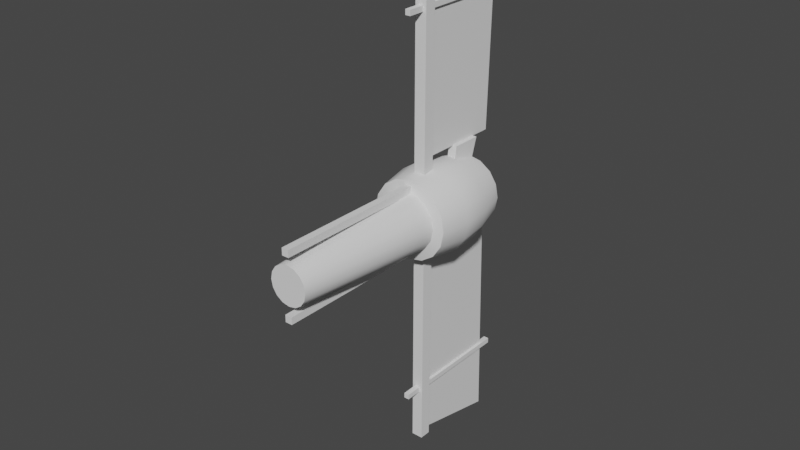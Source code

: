 # Source: dual_tailfin.blend  (saved by Blender 3.3.6; exported with 4.5.12 LTS)
import bpy
from mathutils import Matrix  # noqa: F401  (used for matrix-valued properties, if any)

bpy.ops.wm.read_factory_settings(use_empty=True)
scene = bpy.context.scene
scene.name = 'Scene'

# ---- collections
col_collection = bpy.data.collections.new('Collection'); scene.collection.children.link(col_collection)

# ---- node groups
ng_auto_smooth = bpy.data.node_groups.new('Auto Smooth', 'GeometryNodeTree')
_s = ng_auto_smooth.interface.new_socket(name='Geometry', in_out='OUTPUT', socket_type='NodeSocketGeometry')
_s = ng_auto_smooth.interface.new_socket(name='Geometry', in_out='INPUT', socket_type='NodeSocketGeometry')
_s = ng_auto_smooth.interface.new_socket(name='Angle', in_out='INPUT', socket_type='NodeSocketFloat')
_s.subtype = 'ANGLE'
_s.min_value = 0.0
_s.max_value = 3.142
ng_auto_smooth.is_modifier = True
_N = ng_auto_smooth.nodes; _L = ng_auto_smooth.links
n0 = _N.new('NodeGroupOutput'); n0.name = 'Group Output'; n0.location = (480, -100)
n1 = _N.new('NodeGroupInput'); n1.name = 'Group Input'; n1.location = (-420, -300)
n2 = _N.new('NodeGroupInput'); n2.name = 'Group Input.001'; n2.location = (-60, -100)
n3 = _N.new('GeometryNodeSetShadeSmooth'); n3.name = 'Set Shade Smooth'; n3.location = (120, -100)
n3.domain = 'EDGE'
n4 = _N.new('GeometryNodeSetShadeSmooth'); n4.name = 'Set Shade Smooth.001'; n4.location = (300, -100)
n5 = _N.new('GeometryNodeInputMeshEdgeAngle'); n5.name = 'Edge Angle'; n5.location = (-420, -220)
n6 = _N.new('GeometryNodeInputEdgeSmooth'); n6.name = 'Is Edge Smooth'; n6.location = (-60, -160)
n7 = _N.new('GeometryNodeInputShadeSmooth'); n7.name = 'Is Face Smooth'; n7.location = (-240, -340)
n8 = _N.new('FunctionNodeBooleanMath'); n8.name = 'Boolean Math'; n8.location = (-60, -220)
n9 = _N.new('FunctionNodeCompare'); n9.name = 'Compare'; n9.location = (-240, -180)
n9.operation = 'LESS_EQUAL'
_L.new(n5.outputs[0], n9.inputs[0])
_L.new(n4.outputs[0], n0.inputs[0])
_L.new(n1.outputs[1], n9.inputs[1])
_L.new(n9.outputs[0], n8.inputs[0])
_L.new(n7.outputs[0], n8.inputs[1])
_L.new(n2.outputs[0], n3.inputs[0])
_L.new(n6.outputs[0], n3.inputs[1])
_L.new(n3.outputs[0], n4.inputs[0])
_L.new(n8.outputs[0], n3.inputs[2])
n0.is_active_output = True

# ---- world
world_world = bpy.data.worlds.new('World'); scene.world = world_world
world_world.use_nodes = True; world_world.node_tree.nodes.clear()
_N = world_world.node_tree.nodes; _L = world_world.node_tree.links
n0 = _N.new('ShaderNodeOutputWorld'); n0.name = 'World Output'; n0.location = (300, 300)
n1 = _N.new('ShaderNodeBackground'); n1.name = 'Background'; n1.location = (10, 300)
n1.inputs[0].default_value = (0.05088, 0.05088, 0.05088, 1.0)
_L.new(n1.outputs[0], n0.inputs[0])
n0.is_active_output = True
world_world.color = (0.05088, 0.05088, 0.05088)
world_world.use_sun_shadow = False
world_world.sun_shadow_jitter_overblur = 0.0

# ---- meshes
me_cylinder = bpy.data.meshes.new('Cylinder')
me_cylinder.from_pydata([(-3.332e-10, -0.3086, -1.334), (-3.267e-09, 2.717, -1.157), (0.5104, -0.3086, -1.232), (0.443, 2.717, -1.069), (0.9431, -0.3086, -0.9431), (0.8185, 2.717, -0.8185), (1.232, -0.3086, -0.5104), (1.069, 2.717, -0.443), (1.334, -0.3086, 4.997e-09), (1.157, 2.717, -6.087e-09), (1.232, -0.3086, 0.5104), (1.069, 2.717, 0.443), (0.9431, -0.3086, 0.9431), (0.8185, 2.717, 0.8185), (0.5104, -0.3086, 1.232), (0.443, 2.717, 1.069), (-3.332e-10, -0.3086, 1.334), (-3.267e-09, 2.717, 1.157), (-0.5104, -0.3086, 1.232), (-0.443, 2.717, 1.069), (-0.9431, -0.3086, 0.9431), (-0.8185, 2.717, 0.8185), (-1.232, -0.3086, 0.5104), (-1.069, 2.717, 0.443), (-1.334, -0.3086, 4.997e-09), (-1.157, 2.717, -6.087e-09), (-1.232, -0.3086, -0.5104), (-1.069, 2.717, -0.443), (-0.9431, -0.3086, -0.9431), (-0.8185, 2.717, -0.8185), (-0.5104, -0.3086, -1.232), (-0.443, 2.717, -1.069), (1.343e-15, 0.6998, -1.513), (1.07e-09, 1.708, -1.43), (0.5474, 1.708, -1.322), (0.5788, 0.6998, -1.397), (1.012, 1.708, -1.012), (1.07, 0.6998, -1.07), (1.322, 1.708, -0.5474), (1.397, 0.6998, -0.5788), (1.43, 1.708, -1.835e-09), (1.513, 0.6998, 0.0), (1.322, 1.708, 0.5474), (1.397, 0.6998, 0.5788), (1.012, 1.708, 1.012), (1.07, 0.6998, 1.07), (0.5474, 1.708, 1.322), (0.5788, 0.6998, 1.397), (1.07e-09, 1.708, 1.43), (0.0, 0.6998, 1.513), (-0.5474, 1.708, 1.322), (-0.5788, 0.6998, 1.397), (-1.012, 1.708, 1.012), (-1.07, 0.6998, 1.07), (-1.322, 1.708, 0.5474), (-1.397, 0.6998, 0.5788), (-1.43, 1.708, -1.835e-09), (-1.513, 0.6998, 0.0), (-1.322, 1.708, -0.5474), (-1.397, 0.6998, -0.5788), (-1.012, 1.708, -1.012), (-1.07, 0.6998, -1.07), (-0.5474, 1.708, -1.322), (-0.5788, 0.6998, -1.397), (-6.827e-09, 2.717, -0.7884), (0.3017, 2.717, -0.7284), (0.5575, 2.717, -0.5575), (0.7284, 2.717, -0.3017), (0.7884, 2.717, -3.189e-08), (0.7284, 2.717, 0.3017), (0.5575, 2.717, 0.5575), (0.3017, 2.717, 0.7284), (-6.827e-09, 2.717, 0.7884), (-0.3017, 2.717, 0.7284), (-0.5575, 2.717, 0.5575), (-0.7284, 2.717, 0.3017), (-0.7884, 2.717, -3.189e-08), (-0.7284, 2.717, -0.3017), (-0.5575, 2.717, -0.5575), (-0.3017, 2.717, -0.7284), (-6.827e-09, 2.296, -0.7884), (0.3017, 2.296, -0.7284), (0.5575, 2.296, -0.5575), (0.7284, 2.296, -0.3017), (0.7884, 2.296, -4.568e-08), (0.7284, 2.296, 0.3017), (0.5575, 2.296, 0.5575), (0.3017, 2.296, 0.7284), (-6.827e-09, 2.296, 0.7884), (-0.3017, 2.296, 0.7284), (-0.5575, 2.296, 0.5575), (-0.7284, 2.296, 0.3017), (-0.7884, 2.296, -4.568e-08), (-0.7284, 2.296, -0.3017), (-0.5575, 2.296, -0.5575), (-0.3017, 2.296, -0.7284), (-1.337e-08, 2.296, -0.5506), (0.2107, 2.296, -0.5086), (0.3893, 2.296, -0.3893), (0.5086, 2.296, -0.2107), (0.5506, 2.296, -5.91e-08), (0.5086, 2.296, 0.2107), (0.3893, 2.296, 0.3893), (0.2107, 2.296, 0.5086), (-1.337e-08, 2.296, 0.5506), (-0.2107, 2.296, 0.5086), (-0.3893, 2.296, 0.3893), (-0.5086, 2.296, 0.2107), (-0.5506, 2.296, -5.91e-08), (-0.5086, 2.296, -0.2107), (-0.3893, 2.296, -0.3893), (-0.2107, 2.296, -0.5086), (-3.563e-08, 3.541, -0.1046), (0.04002, 3.541, -0.09663), (0.07395, 3.541, -0.07395), (0.09663, 3.541, -0.04002), (0.1046, 3.541, 5.159e-08), (0.09663, 3.541, 0.04002), (0.07395, 3.541, 0.07395), (0.04002, 3.541, 0.09663), (-3.563e-08, 3.541, 0.1046), (-0.04002, 3.541, 0.09663), (-0.07395, 3.541, 0.07395), (-0.09663, 3.541, 0.04002), (-0.1046, 3.541, 5.159e-08), (-0.09663, 3.541, -0.04002), (-0.07395, 3.541, -0.07395), (-0.04002, 3.541, -0.09663), (-5.949e-09, -0.3831, -0.9964), (0.3813, -0.3831, -0.9206), (0.7046, -0.3831, -0.7046), (0.9206, -0.3831, -0.3813), (0.9964, -0.3831, 2.511e-08), (0.9206, -0.3831, 0.3813), (0.7046, -0.3831, 0.7046), (0.3813, -0.3831, 0.9206), (-5.949e-09, -0.3831, 0.9964), (-0.3813, -0.3831, 0.9206), (-0.7046, -0.3831, 0.7046), (-0.9206, -0.3831, 0.3813), (-0.9964, -0.3831, 2.511e-08), (-0.9206, -0.3831, -0.3813), (-0.7046, -0.3831, -0.7046), (-0.3813, -0.3831, -0.9206), (-5.345e-09, -5.504, -0.6532), (0.25, -5.504, -0.6035), (0.4619, -5.504, -0.4619), (0.6035, -5.504, -0.25), (0.6532, -5.504, 1.839e-08), (0.6035, -5.504, 0.25), (0.4619, -5.504, 0.4619), (0.25, -5.504, 0.6035), (-5.345e-09, -5.504, 0.6532), (-0.25, -5.504, 0.6035), (-0.4619, -5.504, 0.4619), (-0.6035, -5.504, 0.25), (-0.6532, -5.504, 1.839e-08), (-0.6035, -5.504, -0.25), (-0.4619, -5.504, -0.4619), (-0.25, -5.504, -0.6035)], [], [(33, 1, 3, 34), (34, 3, 5, 36), (36, 5, 7, 38), (38, 7, 9, 40), (40, 9, 11, 42), (42, 11, 13, 44), (44, 13, 15, 46), (46, 15, 17, 48), (48, 17, 19, 50), (50, 19, 21, 52), (52, 21, 23, 54), (54, 23, 25, 56), (56, 25, 27, 58), (58, 27, 29, 60), (11, 9, 68, 69), (60, 29, 31, 62), (62, 31, 1, 33), (8, 10, 133, 132), (30, 63, 32, 0), (63, 62, 33, 32), (28, 61, 63, 30), (61, 60, 62, 63), (26, 59, 61, 28), (59, 58, 60, 61), (24, 57, 59, 26), (57, 56, 58, 59), (22, 55, 57, 24), (55, 54, 56, 57), (20, 53, 55, 22), (53, 52, 54, 55), (18, 51, 53, 20), (51, 50, 52, 53), (16, 49, 51, 18), (49, 48, 50, 51), (14, 47, 49, 16), (47, 46, 48, 49), (12, 45, 47, 14), (45, 44, 46, 47), (10, 43, 45, 12), (43, 42, 44, 45), (8, 41, 43, 10), (41, 40, 42, 43), (6, 39, 41, 8), (39, 38, 40, 41), (4, 37, 39, 6), (37, 36, 38, 39), (2, 35, 37, 4), (35, 34, 36, 37), (0, 32, 35, 2), (32, 33, 34, 35), (78, 77, 93, 94), (21, 19, 73, 74), (31, 29, 78, 79), (7, 5, 66, 67), (17, 15, 71, 72), (3, 1, 64, 65), (27, 25, 76, 77), (13, 11, 69, 70), (23, 21, 74, 75), (1, 31, 79, 64), (9, 7, 67, 68), (19, 17, 72, 73), (29, 27, 77, 78), (5, 3, 65, 66), (15, 13, 70, 71), (25, 23, 75, 76), (84, 83, 99, 100), (71, 70, 86, 87), (79, 78, 94, 95), (72, 71, 87, 88), (65, 64, 80, 81), (64, 79, 95, 80), (73, 72, 88, 89), (66, 65, 81, 82), (74, 73, 89, 90), (67, 66, 82, 83), (75, 74, 90, 91), (68, 67, 83, 84), (76, 75, 91, 92), (69, 68, 84, 85), (77, 76, 92, 93), (70, 69, 85, 86), (105, 104, 120, 121), (92, 91, 107, 108), (85, 84, 100, 101), (93, 92, 108, 109), (86, 85, 101, 102), (94, 93, 109, 110), (87, 86, 102, 103), (95, 94, 110, 111), (88, 87, 103, 104), (81, 80, 96, 97), (80, 95, 111, 96), (89, 88, 104, 105), (82, 81, 97, 98), (90, 89, 105, 106), (83, 82, 98, 99), (91, 90, 106, 107), (113, 112, 127, 126, 125, 124, 123, 122, 121, 120, 119, 118, 117, 116, 115, 114), (98, 97, 113, 114), (106, 105, 121, 122), (99, 98, 114, 115), (107, 106, 122, 123), (100, 99, 115, 116), (108, 107, 123, 124), (101, 100, 116, 117), (109, 108, 124, 125), (102, 101, 117, 118), (110, 109, 125, 126), (103, 102, 118, 119), (111, 110, 126, 127), (104, 103, 119, 120), (97, 96, 112, 113), (96, 111, 127, 112), (130, 131, 147, 146), (18, 20, 138, 137), (28, 30, 143, 142), (4, 6, 131, 130), (14, 16, 136, 135), (0, 2, 129, 128), (24, 26, 141, 140), (10, 12, 134, 133), (20, 22, 139, 138), (30, 0, 128, 143), (6, 8, 132, 131), (16, 18, 137, 136), (26, 28, 142, 141), (2, 4, 130, 129), (12, 14, 135, 134), (22, 24, 140, 139), (144, 145, 146, 147, 148, 149, 150, 151, 152, 153, 154, 155, 156, 157, 158, 159), (138, 139, 155, 154), (131, 132, 148, 147), (139, 140, 156, 155), (132, 133, 149, 148), (140, 141, 157, 156), (133, 134, 150, 149), (141, 142, 158, 157), (134, 135, 151, 150), (142, 143, 159, 158), (135, 136, 152, 151), (128, 129, 145, 144), (143, 128, 144, 159), (136, 137, 153, 152), (129, 130, 146, 145), (137, 138, 154, 153)])
me_cylinder.polygons.foreach_set('use_smooth', [True] * 146)
_uv = me_cylinder.uv_layers.new(name='UVMap')
_uv.uv.foreach_set('vector', [1.0, 0.8333, 1.0, 1.0, 0.9375, 1.0, 0.9375, 0.8333, 0.9375, 0.8333, 0.9375, 1.0, 0.875, 1.0, 0.875, 0.8333, 0.875, 0.8333, 0.875, 1.0, 0.8125, 1.0, 0.8125, 0.8333, 0.8125, 0.8333, 0.8125, 1.0, 0.75, 1.0, 0.75, 0.8333, 0.75, 0.8333, 0.75, 1.0, 0.6875, 1.0, 0.6875, 0.8333, 0.6875, 0.8333, 0.6875, 1.0, 0.625, 1.0, 0.625, 0.8333, 0.625, 0.8333, 0.625, 1.0, 0.5625, 1.0, 0.5625, 0.8333, 0.5625, 0.8333, 0.5625, 1.0, 0.5, 1.0, 0.5, 0.8333, 0.5, 0.8333, 0.5, 1.0, 0.4375, 1.0, 0.4375, 0.8333, 0.4375, 0.8333, 0.4375, 1.0, 0.375, 1.0, 0.375, 0.8333, 0.375, 0.8333, 0.375, 1.0, 0.3125, 1.0, 0.3125, 0.8333, 0.3125, 0.8333, 0.3125, 1.0, 0.25, 1.0, 0.25, 0.8333, 0.25, 0.8333, 0.25, 1.0, 0.1875, 1.0, 0.1875, 0.8333, 0.1875, 0.8333, 0.1875, 1.0, 0.125, 1.0, 0.125, 0.8333, 0.6875, 1.0, 0.75, 1.0, 0.75, 1.0, 0.6875, 1.0, 0.125, 0.8333, 0.125, 1.0, 0.0625, 1.0, 0.0625, 0.8333, 0.0625, 0.8333, 0.0625, 1.0, 0.0, 1.0, 0.0, 0.8333, 0.75, 0.5, 0.6875, 0.5, 0.6875, 0.5, 0.75, 0.5, 0.0625, 0.5, 0.0625, 0.6667, 0.0, 0.6667, 0.0, 0.5, 0.0625, 0.6667, 0.0625, 0.8333, 0.0, 0.8333, 0.0, 0.6667, 0.125, 0.5, 0.125, 0.6667, 0.0625, 0.6667, 0.0625, 0.5, 0.125, 0.6667, 0.125, 0.8333, 0.0625, 0.8333, 0.0625, 0.6667, 0.1875, 0.5, 0.1875, 0.6667, 0.125, 0.6667, 0.125, 0.5, 0.1875, 0.6667, 0.1875, 0.8333, 0.125, 0.8333, 0.125, 0.6667, 0.25, 0.5, 0.25, 0.6667, 0.1875, 0.6667, 0.1875, 0.5, 0.25, 0.6667, 0.25, 0.8333, 0.1875, 0.8333, 0.1875, 0.6667, 0.3125, 0.5, 0.3125, 0.6667, 0.25, 0.6667, 0.25, 0.5, 0.3125, 0.6667, 0.3125, 0.8333, 0.25, 0.8333, 0.25, 0.6667, 0.375, 0.5, 0.375, 0.6667, 0.3125, 0.6667, 0.3125, 0.5, 0.375, 0.6667, 0.375, 0.8333, 0.3125, 0.8333, 0.3125, 0.6667, 0.4375, 0.5, 0.4375, 0.6667, 0.375, 0.6667, 0.375, 0.5, 0.4375, 0.6667, 0.4375, 0.8333, 0.375, 0.8333, 0.375, 0.6667, 0.5, 0.5, 0.5, 0.6667, 0.4375, 0.6667, 0.4375, 0.5, 0.5, 0.6667, 0.5, 0.8333, 0.4375, 0.8333, 0.4375, 0.6667, 0.5625, 0.5, 0.5625, 0.6667, 0.5, 0.6667, 0.5, 0.5, 0.5625, 0.6667, 0.5625, 0.8333, 0.5, 0.8333, 0.5, 0.6667, 0.625, 0.5, 0.625, 0.6667, 0.5625, 0.6667, 0.5625, 0.5, 0.625, 0.6667, 0.625, 0.8333, 0.5625, 0.8333, 0.5625, 0.6667, 0.6875, 0.5, 0.6875, 0.6667, 0.625, 0.6667, 0.625, 0.5, 0.6875, 0.6667, 0.6875, 0.8333, 0.625, 0.8333, 0.625, 0.6667, 0.75, 0.5, 0.75, 0.6667, 0.6875, 0.6667, 0.6875, 0.5, 0.75, 0.6667, 0.75, 0.8333, 0.6875, 0.8333, 0.6875, 0.6667, 0.8125, 0.5, 0.8125, 0.6667, 0.75, 0.6667, 0.75, 0.5, 0.8125, 0.6667, 0.8125, 0.8333, 0.75, 0.8333, 0.75, 0.6667, 0.875, 0.5, 0.875, 0.6667, 0.8125, 0.6667, 0.8125, 0.5, 0.875, 0.6667, 0.875, 0.8333, 0.8125, 0.8333, 0.8125, 0.6667, 0.9375, 0.5, 0.9375, 0.6667, 0.875, 0.6667, 0.875, 0.5, 0.9375, 0.6667, 0.9375, 0.8333, 0.875, 0.8333, 0.875, 0.6667, 1.0, 0.5, 1.0, 0.6667, 0.9375, 0.6667, 0.9375, 0.5, 1.0, 0.6667, 1.0, 0.8333, 0.9375, 0.8333, 0.9375, 0.6667, 0.125, 1.0, 0.1875, 1.0, 0.1875, 1.0, 0.125, 1.0, 0.375, 1.0, 0.4375, 1.0, 0.4375, 1.0, 0.375, 1.0, 0.0625, 1.0, 0.125, 1.0, 0.125, 1.0, 0.0625, 1.0, 0.8125, 1.0, 0.875, 1.0, 0.875, 1.0, 0.8125, 1.0, 0.5, 1.0, 0.5625, 1.0, 0.5625, 1.0, 0.5, 1.0, 0.9375, 1.0, 1.0, 1.0, 1.0, 1.0, 0.9375, 1.0, 0.1875, 1.0, 0.25, 1.0, 0.25, 1.0, 0.1875, 1.0, 0.625, 1.0, 0.6875, 1.0, 0.6875, 1.0, 0.625, 1.0, 0.3125, 1.0, 0.375, 1.0, 0.375, 1.0, 0.3125, 1.0, 0.0, 1.0, 0.0625, 1.0, 0.0625, 1.0, 0.0, 1.0, 0.75, 1.0, 0.8125, 1.0, 0.8125, 1.0, 0.75, 1.0, 0.4375, 1.0, 0.5, 1.0, 0.5, 1.0, 0.4375, 1.0, 0.125, 1.0, 0.1875, 1.0, 0.1875, 1.0, 0.125, 1.0, 0.875, 1.0, 0.9375, 1.0, 0.9375, 1.0, 0.875, 1.0, 0.5625, 1.0, 0.625, 1.0, 0.625, 1.0, 0.5625, 1.0, 0.25, 1.0, 0.3125, 1.0, 0.3125, 1.0, 0.25, 1.0, 0.75, 1.0, 0.8125, 1.0, 0.8125, 1.0, 0.75, 1.0, 0.5625, 1.0, 0.625, 1.0, 0.625, 1.0, 0.5625, 1.0, 0.0625, 1.0, 0.125, 1.0, 0.125, 1.0, 0.0625, 1.0, 0.5, 1.0, 0.5625, 1.0, 0.5625, 1.0, 0.5, 1.0, 0.9375, 1.0, 1.0, 1.0, 1.0, 1.0, 0.9375, 1.0, 0.0, 1.0, 0.0625, 1.0, 0.0625, 1.0, 0.0, 1.0, 0.4375, 1.0, 0.5, 1.0, 0.5, 1.0, 0.4375, 1.0, 0.875, 1.0, 0.9375, 1.0, 0.9375, 1.0, 0.875, 1.0, 0.375, 1.0, 0.4375, 1.0, 0.4375, 1.0, 0.375, 1.0, 0.8125, 1.0, 0.875, 1.0, 0.875, 1.0, 0.8125, 1.0, 0.3125, 1.0, 0.375, 1.0, 0.375, 1.0, 0.3125, 1.0, 0.75, 1.0, 0.8125, 1.0, 0.8125, 1.0, 0.75, 1.0, 0.25, 1.0, 0.3125, 1.0, 0.3125, 1.0, 0.25, 1.0, 0.6875, 1.0, 0.75, 1.0, 0.75, 1.0, 0.6875, 1.0, 0.1875, 1.0, 0.25, 1.0, 0.25, 1.0, 0.1875, 1.0, 0.625, 1.0, 0.6875, 1.0, 0.6875, 1.0, 0.625, 1.0, 0.4375, 1.0, 0.5, 1.0, 0.5, 1.0, 0.4375, 1.0, 0.25, 1.0, 0.3125, 1.0, 0.3125, 1.0, 0.25, 1.0, 0.6875, 1.0, 0.75, 1.0, 0.75, 1.0, 0.6875, 1.0, 0.1875, 1.0, 0.25, 1.0, 0.25, 1.0, 0.1875, 1.0, 0.625, 1.0, 0.6875, 1.0, 0.6875, 1.0, 0.625, 1.0, 0.125, 1.0, 0.1875, 1.0, 0.1875, 1.0, 0.125, 1.0, 0.5625, 1.0, 0.625, 1.0, 0.625, 1.0, 0.5625, 1.0, 0.0625, 1.0, 0.125, 1.0, 0.125, 1.0, 0.0625, 1.0, 0.5, 1.0, 0.5625, 1.0, 0.5625, 1.0, 0.5, 1.0, 0.9375, 1.0, 1.0, 1.0, 1.0, 1.0, 0.9375, 1.0, 0.0, 1.0, 0.0625, 1.0, 0.0625, 1.0, 0.0, 1.0, 0.4375, 1.0, 0.5, 1.0, 0.5, 1.0, 0.4375, 1.0, 0.875, 1.0, 0.9375, 1.0, 0.9375, 1.0, 0.875, 1.0, 0.375, 1.0, 0.4375, 1.0, 0.4375, 1.0, 0.375, 1.0, 0.8125, 1.0, 0.875, 1.0, 0.875, 1.0, 0.8125, 1.0, 0.3125, 1.0, 0.375, 1.0, 0.375, 1.0, 0.3125, 1.0, 0.3418, 0.4717, 0.25, 0.49, 0.1582, 0.4717, 0.08029, 0.4197, 0.02827, 0.3418, 0.01, 0.25, 0.02827, 0.1582, 0.08029, 0.08029, 0.1582, 0.02827, 0.25, 0.01, 0.3418, 0.02827, 0.4197, 0.08029, 0.4717, 0.1582, 0.49, 0.25, 0.4717, 0.3418, 0.4197, 0.4197, 0.875, 1.0, 0.9375, 1.0, 0.9375, 1.0, 0.875, 1.0, 0.375, 1.0, 0.4375, 1.0, 0.4375, 1.0, 0.375, 1.0, 0.8125, 1.0, 0.875, 1.0, 0.875, 1.0, 0.8125, 1.0, 0.3125, 1.0, 0.375, 1.0, 0.375, 1.0, 0.3125, 1.0, 0.75, 1.0, 0.8125, 1.0, 0.8125, 1.0, 0.75, 1.0, 0.25, 1.0, 0.3125, 1.0, 0.3125, 1.0, 0.25, 1.0, 0.6875, 1.0, 0.75, 1.0, 0.75, 1.0, 0.6875, 1.0, 0.1875, 1.0, 0.25, 1.0, 0.25, 1.0, 0.1875, 1.0, 0.625, 1.0, 0.6875, 1.0, 0.6875, 1.0, 0.625, 1.0, 0.125, 1.0, 0.1875, 1.0, 0.1875, 1.0, 0.125, 1.0, 0.5625, 1.0, 0.625, 1.0, 0.625, 1.0, 0.5625, 1.0, 0.0625, 1.0, 0.125, 1.0, 0.125, 1.0, 0.0625, 1.0, 0.5, 1.0, 0.5625, 1.0, 0.5625, 1.0, 0.5, 1.0, 0.9375, 1.0, 1.0, 1.0, 1.0, 1.0, 0.9375, 1.0, 0.0, 1.0, 0.0625, 1.0, 0.0625, 1.0, 0.0, 1.0, 0.875, 0.5, 0.8125, 0.5, 0.8125, 0.5, 0.875, 0.5, 0.4375, 0.5, 0.375, 0.5, 0.375, 0.5, 0.4375, 0.5, 0.125, 0.5, 0.0625, 0.5, 0.0625, 0.5, 0.125, 0.5, 0.875, 0.5, 0.8125, 0.5, 0.8125, 0.5, 0.875, 0.5, 0.5625, 0.5, 0.5, 0.5, 0.5, 0.5, 0.5625, 0.5, 1.0, 0.5, 0.9375, 0.5, 0.9375, 0.5, 1.0, 0.5, 0.25, 0.5, 0.1875, 0.5, 0.1875, 0.5, 0.25, 0.5, 0.6875, 0.5, 0.625, 0.5, 0.625, 0.5, 0.6875, 0.5, 0.375, 0.5, 0.3125, 0.5, 0.3125, 0.5, 0.375, 0.5, 0.0625, 0.5, 0.0, 0.5, 0.0, 0.5, 0.0625, 0.5, 0.8125, 0.5, 0.75, 0.5, 0.75, 0.5, 0.8125, 0.5, 0.5, 0.5, 0.4375, 0.5, 0.4375, 0.5, 0.5, 0.5, 0.1875, 0.5, 0.125, 0.5, 0.125, 0.5, 0.1875, 0.5, 0.9375, 0.5, 0.875, 0.5, 0.875, 0.5, 0.9375, 0.5, 0.625, 0.5, 0.5625, 0.5, 0.5625, 0.5, 0.625, 0.5, 0.3125, 0.5, 0.25, 0.5, 0.25, 0.5, 0.3125, 0.5, 0.75, 0.49, 0.8418, 0.4717, 0.9197, 0.4197, 0.9717, 0.3418, 0.99, 0.25, 0.9717, 0.1582, 0.9197, 0.08029, 0.8418, 0.02827, 0.75, 0.01, 0.6582, 0.02827, 0.5803, 0.08029, 0.5283, 0.1582, 0.51, 0.25, 0.5283, 0.3418, 0.5803, 0.4197, 0.6582, 0.4717, 0.375, 0.5, 0.3125, 0.5, 0.3125, 0.5, 0.375, 0.5, 0.8125, 0.5, 0.75, 0.5, 0.75, 0.5, 0.8125, 0.5, 0.3125, 0.5, 0.25, 0.5, 0.25, 0.5, 0.3125, 0.5, 0.75, 0.5, 0.6875, 0.5, 0.6875, 0.5, 0.75, 0.5, 0.25, 0.5, 0.1875, 0.5, 0.1875, 0.5, 0.25, 0.5, 0.6875, 0.5, 0.625, 0.5, 0.625, 0.5, 0.6875, 0.5, 0.1875, 0.5, 0.125, 0.5, 0.125, 0.5, 0.1875, 0.5, 0.625, 0.5, 0.5625, 0.5, 0.5625, 0.5, 0.625, 0.5, 0.125, 0.5, 0.0625, 0.5, 0.0625, 0.5, 0.125, 0.5, 0.5625, 0.5, 0.5, 0.5, 0.5, 0.5, 0.5625, 0.5, 1.0, 0.5, 0.9375, 0.5, 0.9375, 0.5, 1.0, 0.5, 0.0625, 0.5, 0.0, 0.5, 0.0, 0.5, 0.0625, 0.5, 0.5, 0.5, 0.4375, 0.5, 0.4375, 0.5, 0.5, 0.5, 0.9375, 0.5, 0.875, 0.5, 0.875, 0.5, 0.9375, 0.5, 0.4375, 0.5, 0.375, 0.5, 0.375, 0.5, 0.4375, 0.5])
me_cylinder.update()
me_cube_001 = bpy.data.meshes.new('Cube.001')
me_cube_001.from_pydata([(-0.1196, -4.411, 0.9375), (-0.1196, -4.411, 1.177), (-0.1196, 0.8938, 0.9375), (-0.1196, 0.8938, 1.177), (0.1196, -4.411, 0.9375), (0.1196, -4.411, 1.177), (0.1196, 0.8938, 0.9375), (0.1196, 0.8938, 1.177), (0.1196, -4.411, -0.9375), (0.1196, -4.411, -1.177), (0.1196, 0.8938, -0.9375), (0.1196, 0.8938, -1.177), (-0.1196, -4.411, -0.9375), (-0.1196, -4.411, -1.177), (-0.1196, 0.8938, -0.9375), (-0.1196, 0.8938, -1.177)], [], [(0, 1, 3, 2), (2, 3, 7, 6), (6, 7, 5, 4), (4, 5, 1, 0), (2, 6, 4, 0), (7, 3, 1, 5), (8, 9, 11, 10), (10, 11, 15, 14), (14, 15, 13, 12), (12, 13, 9, 8), (10, 14, 12, 8), (15, 11, 9, 13)])
_uv = me_cube_001.uv_layers.new(name='UVMap')
_uv.uv.foreach_set('vector', [0.375, 0.0, 0.625, 0.0, 0.625, 0.25, 0.375, 0.25, 0.375, 0.25, 0.625, 0.25, 0.625, 0.5, 0.375, 0.5, 0.375, 0.5, 0.625, 0.5, 0.625, 0.75, 0.375, 0.75, 0.375, 0.75, 0.625, 0.75, 0.625, 1.0, 0.375, 1.0, 0.125, 0.5, 0.375, 0.5, 0.375, 0.75, 0.125, 0.75, 0.625, 0.5, 0.875, 0.5, 0.875, 0.75, 0.625, 0.75, 0.375, 0.0, 0.625, 0.0, 0.625, 0.25, 0.375, 0.25, 0.375, 0.25, 0.625, 0.25, 0.625, 0.5, 0.375, 0.5, 0.375, 0.5, 0.625, 0.5, 0.625, 0.75, 0.375, 0.75, 0.375, 0.75, 0.625, 0.75, 0.625, 1.0, 0.375, 1.0, 0.125, 0.5, 0.375, 0.5, 0.375, 0.75, 0.125, 0.75, 0.625, 0.5, 0.875, 0.5, 0.875, 0.75, 0.625, 0.75])
me_cube_001.update()
me_cube_002 = bpy.data.meshes.new('Cube.002')
me_cube_002.from_pydata([(-0.1957, -0.1957, -0.8227), (-0.1957, -0.1957, 6.249), (-0.1957, 0.1957, -0.8227), (-0.1957, 0.1957, 6.249), (0.1957, -0.1957, -0.8227), (0.1957, -0.1957, 6.249), (0.1957, 0.1957, -0.8227), (0.1957, 0.1957, 6.249)], [], [(0, 1, 3, 2), (2, 3, 7, 6), (6, 7, 5, 4), (4, 5, 1, 0), (2, 6, 4, 0), (7, 3, 1, 5)])
_uv = me_cube_002.uv_layers.new(name='UVMap')
_uv.uv.foreach_set('vector', [0.375, 0.0, 0.625, 0.0, 0.625, 0.25, 0.375, 0.25, 0.375, 0.25, 0.625, 0.25, 0.625, 0.5, 0.375, 0.5, 0.375, 0.5, 0.625, 0.5, 0.625, 0.75, 0.375, 0.75, 0.375, 0.75, 0.625, 0.75, 0.625, 1.0, 0.375, 1.0, 0.125, 0.5, 0.375, 0.5, 0.375, 0.75, 0.125, 0.75, 0.625, 0.5, 0.875, 0.5, 0.875, 0.75, 0.625, 0.75])
me_cube_002.update()
me_cube_003 = bpy.data.meshes.new('Cube.003')
me_cube_003.from_pydata([(-0.146, -0.4534, -0.2388), (-0.146, -0.4614, 0.2918), (-0.146, 0.4534, -0.2388), (-0.146, 0.5667, 0.4457), (0.146, -0.4534, -0.2388), (0.146, -0.4614, 0.2918), (0.146, 0.4534, -0.2388), (0.146, 0.5667, 0.4457)], [], [(0, 1, 3, 2), (2, 3, 7, 6), (6, 7, 5, 4), (4, 5, 1, 0), (2, 6, 4, 0), (7, 3, 1, 5)])
_uv = me_cube_003.uv_layers.new(name='UVMap')
_uv.uv.foreach_set('vector', [0.375, 0.0, 0.625, 0.0, 0.625, 0.25, 0.375, 0.25, 0.375, 0.25, 0.625, 0.25, 0.625, 0.5, 0.375, 0.5, 0.375, 0.5, 0.625, 0.5, 0.625, 0.75, 0.375, 0.75, 0.375, 0.75, 0.625, 0.75, 0.625, 1.0, 0.375, 1.0, 0.125, 0.5, 0.375, 0.5, 0.375, 0.75, 0.125, 0.75, 0.625, 0.5, 0.875, 0.5, 0.875, 0.75, 0.625, 0.75])
me_cube_003.update()
me_plane_001 = bpy.data.meshes.new('Plane.001')
me_plane_001.from_pydata([(-5.037, -1.513, 2.661e-07), (1.513, -1.513, 0.0), (-5.743, 1.7, 3.194e-07), (1.513, 1.513, 0.0)], [], [(0, 1, 3, 2)])
_uv = me_plane_001.uv_layers.new(name='UVMap')
_uv.uv.foreach_set('vector', [0.0, 0.0, 1.0, 0.0, 1.0, 1.0, 0.0, 1.0])
me_plane_001.update()
me_cube_005 = bpy.data.meshes.new('Cube.005')
me_cube_005.from_pydata([(-0.08864, -0.08864, -1.293), (-0.08864, -0.08864, 3.186), (-0.08864, 0.08864, -1.293), (-0.08864, 0.08864, 3.186), (0.08864, -0.08864, -1.293), (0.08864, -0.08864, 3.186), (0.08864, 0.08864, -1.293), (0.08864, 0.08864, 3.186)], [], [(0, 1, 3, 2), (2, 3, 7, 6), (6, 7, 5, 4), (4, 5, 1, 0), (2, 6, 4, 0), (7, 3, 1, 5)])
_uv = me_cube_005.uv_layers.new(name='UVMap')
_uv.uv.foreach_set('vector', [0.375, 0.0, 0.625, 0.0, 0.625, 0.25, 0.375, 0.25, 0.375, 0.25, 0.625, 0.25, 0.625, 0.5, 0.375, 0.5, 0.375, 0.5, 0.625, 0.5, 0.625, 0.75, 0.375, 0.75, 0.375, 0.75, 0.625, 0.75, 0.625, 1.0, 0.375, 1.0, 0.125, 0.5, 0.375, 0.5, 0.375, 0.75, 0.125, 0.75, 0.625, 0.5, 0.875, 0.5, 0.875, 0.75, 0.625, 0.75])
me_cube_005.update()
me_cube_006 = bpy.data.meshes.new('Cube.006')
me_cube_006.from_pydata([(-0.1957, -0.1957, -0.8227), (-0.1957, -0.1957, 6.249), (-0.1957, 0.1957, -0.8227), (-0.1957, 0.1957, 6.249), (0.1957, -0.1957, -0.8227), (0.1957, -0.1957, 6.249), (0.1957, 0.1957, -0.8227), (0.1957, 0.1957, 6.249)], [], [(0, 1, 3, 2), (2, 3, 7, 6), (6, 7, 5, 4), (4, 5, 1, 0), (2, 6, 4, 0), (7, 3, 1, 5)])
_uv = me_cube_006.uv_layers.new(name='UVMap')
_uv.uv.foreach_set('vector', [0.375, 0.0, 0.625, 0.0, 0.625, 0.25, 0.375, 0.25, 0.375, 0.25, 0.625, 0.25, 0.625, 0.5, 0.375, 0.5, 0.375, 0.5, 0.625, 0.5, 0.625, 0.75, 0.375, 0.75, 0.375, 0.75, 0.625, 0.75, 0.625, 1.0, 0.375, 1.0, 0.125, 0.5, 0.375, 0.5, 0.375, 0.75, 0.125, 0.75, 0.625, 0.5, 0.875, 0.5, 0.875, 0.75, 0.625, 0.75])
me_cube_006.update()
me_cube_007 = bpy.data.meshes.new('Cube.007')
me_cube_007.from_pydata([(-0.146, -0.4534, -0.2388), (-0.146, -0.4614, 0.2918), (-0.146, 0.4534, -0.2388), (-0.146, 0.5667, 0.4457), (0.146, -0.4534, -0.2388), (0.146, -0.4614, 0.2918), (0.146, 0.4534, -0.2388), (0.146, 0.5667, 0.4457)], [], [(0, 1, 3, 2), (2, 3, 7, 6), (6, 7, 5, 4), (4, 5, 1, 0), (2, 6, 4, 0), (7, 3, 1, 5)])
_uv = me_cube_007.uv_layers.new(name='UVMap')
_uv.uv.foreach_set('vector', [0.375, 0.0, 0.625, 0.0, 0.625, 0.25, 0.375, 0.25, 0.375, 0.25, 0.625, 0.25, 0.625, 0.5, 0.375, 0.5, 0.375, 0.5, 0.625, 0.5, 0.625, 0.75, 0.375, 0.75, 0.375, 0.75, 0.625, 0.75, 0.625, 1.0, 0.375, 1.0, 0.125, 0.5, 0.375, 0.5, 0.375, 0.75, 0.125, 0.75, 0.625, 0.5, 0.875, 0.5, 0.875, 0.75, 0.625, 0.75])
me_cube_007.update()
me_plane_002 = bpy.data.meshes.new('Plane.002')
me_plane_002.from_pydata([(-5.037, -1.513, 1.368e-07), (1.513, -1.513, 0.0), (-5.743, 1.7, 1.792e-07), (1.513, 1.513, 0.0)], [], [(0, 1, 3, 2)])
_uv = me_plane_002.uv_layers.new(name='UVMap')
_uv.uv.foreach_set('vector', [0.0, 0.0, 1.0, 0.0, 1.0, 1.0, 0.0, 1.0])
me_plane_002.update()
me_cube_008 = bpy.data.meshes.new('Cube.008')
me_cube_008.from_pydata([(-0.08864, -0.08864, -1.293), (-0.08864, -0.08864, 3.186), (-0.08864, 0.08864, -1.293), (-0.08864, 0.08864, 3.186), (0.08864, -0.08864, -1.293), (0.08864, -0.08864, 3.186), (0.08864, 0.08864, -1.293), (0.08864, 0.08864, 3.186)], [], [(0, 1, 3, 2), (2, 3, 7, 6), (6, 7, 5, 4), (4, 5, 1, 0), (2, 6, 4, 0), (7, 3, 1, 5)])
_uv = me_cube_008.uv_layers.new(name='UVMap')
_uv.uv.foreach_set('vector', [0.375, 0.0, 0.625, 0.0, 0.625, 0.25, 0.375, 0.25, 0.375, 0.25, 0.625, 0.25, 0.625, 0.5, 0.375, 0.5, 0.375, 0.5, 0.625, 0.5, 0.625, 0.75, 0.375, 0.75, 0.375, 0.75, 0.625, 0.75, 0.625, 1.0, 0.375, 1.0, 0.125, 0.5, 0.375, 0.5, 0.375, 0.75, 0.125, 0.75, 0.625, 0.5, 0.875, 0.5, 0.875, 0.75, 0.625, 0.75])
me_cube_008.update()

# ---- objects
ob_cylinder = bpy.data.objects.new('Cylinder', me_cylinder)
ob_cube = bpy.data.objects.new('Cube', me_cube_001)
ob_cube_002 = bpy.data.objects.new('Cube.002', me_cube_002)
ob_cube_003 = bpy.data.objects.new('Cube.003', me_cube_003)
ob_plane = bpy.data.objects.new('Plane', me_plane_001)
ob_cube_004 = bpy.data.objects.new('Cube.004', me_cube_005)
ob_cube_005 = bpy.data.objects.new('Cube.005', me_cube_006)
ob_cube_006 = bpy.data.objects.new('Cube.006', me_cube_007)
ob_plane_001 = bpy.data.objects.new('Plane.001', me_plane_002)
ob_cube_007 = bpy.data.objects.new('Cube.007', me_cube_008)

# ---- transforms, parenting, visibility, modifiers, constraints
ob_cylinder.location = (0.0, 5.361, 0.0)
_m = ob_cylinder.modifiers.new('Auto Smooth', 'NODES')
_m.node_group = ng_auto_smooth
_gi = [s.identifier for s in ng_auto_smooth.interface.items_tree if s.item_type == 'SOCKET' and s.in_out == 'INPUT']
_m[_gi[1]] = 0.5236  # Angle
ob_cube.location = (0.0, 4.222, 0.0)
ob_cube_002.location = (3.372e-16, 5.741, 2.206)
ob_cube_003.location = (3.154e-16, 7.599, 1.42)
ob_cube_003.rotation_euler = (-0.15, -3.318e-17, 2.494e-18)
ob_plane.location = (7.289e-16, 7.416, 3.283)
ob_plane.rotation_euler = (-0.0, 1.571, 0.0)
ob_cube_004.location = (9.542e-16, 6.259, 6.498)
ob_cube_004.rotation_euler = (-1.571, -2.22e-16, 2.22e-16)
ob_cube_005.location = (-1.929e-07, 5.741, -2.206)
ob_cube_005.rotation_euler = (-0.0, 3.142, -0.0)
ob_cube_006.location = (-1.242e-07, 7.599, -1.42)
ob_cube_006.rotation_euler = (-0.15, 3.142, -2.494e-18)
ob_plane_001.location = (-2.87e-07, 7.416, -3.283)
ob_plane_001.rotation_euler = (-0.0, 4.712, 0.0)
ob_cube_007.location = (-4.358e-07, 6.259, -6.498)
ob_cube_007.rotation_euler = (-1.571, 3.142, -2.22e-16)

# ---- collection membership
col_collection.objects.link(ob_cylinder)
col_collection.objects.link(ob_cube)
col_collection.objects.link(ob_cube_002)
col_collection.objects.link(ob_cube_003)
col_collection.objects.link(ob_plane)
col_collection.objects.link(ob_cube_004)
col_collection.objects.link(ob_cube_005)
col_collection.objects.link(ob_cube_006)
col_collection.objects.link(ob_plane_001)
col_collection.objects.link(ob_cube_007)

# ---- scene / render settings (as saved in the file)
scene.frame_start = 1; scene.frame_end = 250; scene.frame_set(1)
scene.render.engine = 'BLENDER_EEVEE_NEXT'
scene.cycles.sampling_pattern = 'TABULATED_SOBOL'
scene.cycles.use_light_tree = False
scene.view_settings.view_transform = 'Filmic'
bpy.context.view_layer.update()

# ---- added for rendering (the .blend has no active camera and no usable light): camera, sun
cam_auto = bpy.data.cameras.new('AutoCamera')
cam_auto.lens = 50.0
cam_auto.sensor_width = 36.0
cam_auto.clip_end = 1000.0
ob_auto_camera = bpy.data.objects.new('AutoCamera', cam_auto)
scene.collection.objects.link(ob_auto_camera)
ob_auto_camera.location = (19.1371, -18.3361, 15.3097)
ob_auto_camera.rotation_euler = (1.09748, -7.21219e-08, 0.694738)
scene.camera = ob_auto_camera
light_auto_sun = bpy.data.lights.new('AutoSun', 'SUN')
light_auto_sun.energy = 3.0
light_auto_sun.angle = 0.0523599
ob_auto_sun = bpy.data.objects.new('AutoSun', light_auto_sun)
scene.collection.objects.link(ob_auto_sun)
ob_auto_sun.rotation_euler = (0.872665, 0.174533, 0.523599)
bpy.context.view_layer.update()
